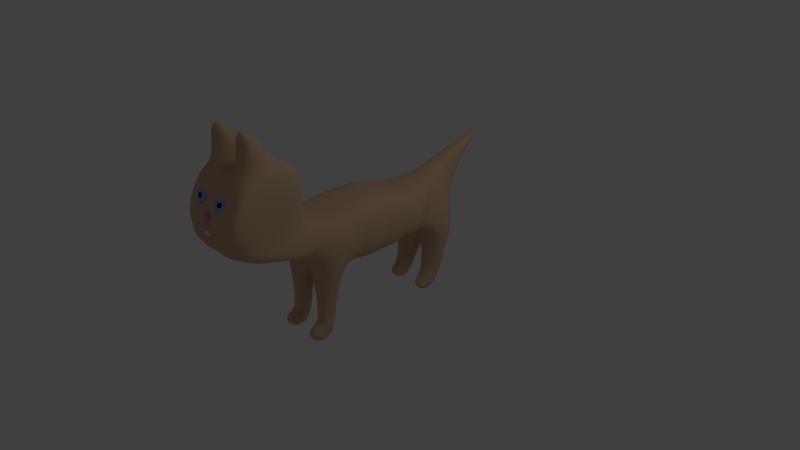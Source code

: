 # Source: CatBody.blend  (saved by Blender 2.58.1; exported with 4.5.12 LTS)
import bpy
from mathutils import Matrix  # noqa: F401  (used for matrix-valued properties, if any)

bpy.ops.wm.read_factory_settings(use_empty=True)
scene = bpy.context.scene
scene.name = 'Scene'

# ---- collections
col_collection_1 = bpy.data.collections.new('Collection 1'); scene.collection.children.link(col_collection_1)

# ---- materials (node trees are filled in below, after node groups)
mat_eyes = bpy.data.materials.new('Eyes')
mat_eyes.alpha_threshold = 0.0
mat_eyes.use_transparent_shadow = False
mat_eyes.diffuse_color = (0.3029, 0.4133, 0.95, 1.0)
mat_eyes.roughness = 0.5
mat_eyes.line_color = (0.0, 0.0, 0.0, 1.0)
mat_nose = bpy.data.materials.new('Nose')
mat_nose.alpha_threshold = 0.0
mat_nose.use_transparent_shadow = False
mat_nose.diffuse_color = (0.8, 0.2109, 0.6816, 1.0)
mat_nose.roughness = 0.5
mat_nose.line_color = (0.0, 0.0, 0.0, 1.0)
mat_mouth = bpy.data.materials.new('Mouth')
mat_mouth.alpha_threshold = 0.0
mat_mouth.use_transparent_shadow = False
mat_mouth.roughness = 0.5
mat_mouth.line_color = (0.0, 0.0, 0.0, 1.0)
mat_catfur = bpy.data.materials.new('CatFur')
mat_catfur.alpha_threshold = 0.0
mat_catfur.use_transparent_shadow = False
mat_catfur.diffuse_color = (0.65, 0.4448, 0.2818, 1.0)
mat_catfur.roughness = 0.5
mat_catfur.line_color = (0.0, 0.0, 0.0, 1.0)
mat_pupil = bpy.data.materials.new('Pupil')
mat_pupil.alpha_threshold = 0.0
mat_pupil.use_transparent_shadow = False
mat_pupil.diffuse_color = (0.0, 0.0, 0.0, 1.0)
mat_pupil.roughness = 0.5
mat_pupil.line_color = (0.0, 0.0, 0.0, 1.0)

# ---- material node trees

# ---- world
world_world = bpy.data.worlds.new('World'); scene.world = world_world
world_world.color = (0.05088, 0.05088, 0.05088)
world_world.use_sun_shadow = False
world_world.sun_shadow_jitter_overblur = 0.0
world_world.cycles.sampling_method = 'MANUAL'
world_world.cycles.sample_map_resolution = 256

# ---- cameras
cam_camera = bpy.data.cameras.new('Camera')
cam_camera.clip_end = 100.0
cam_camera.lens = 35.0
cam_camera.ortho_scale = 7.314
cam_camera.dof.focus_distance = 0.0
cam_camera.dof.aperture_fstop = 128.0

# ---- lights
light_lamp = bpy.data.lights.new('Lamp', 'POINT')
light_lamp.transmission_factor = 0.0
light_lamp.cutoff_distance = 30.0
light_lamp.energy = 100.0
light_lamp.shadow_buffer_clip_start = 1.001
light_lamp.shadow_soft_size = 1.0
light_lamp.shadow_maximum_resolution = 0.006
light_lamp.use_absolute_resolution = True
light_lamp.cycles.use_multiple_importance_sampling = False

# ---- meshes
me_plane = bpy.data.meshes.new('Plane')
me_plane.from_pydata([(-0.523, 0.496, 2.477), (-0.4196, 0.5246, 1.556), (-0.4029, -0.3391, 1.556), (-0.487, -0.3102, 2.823), (-0.5157, -0.2296, 0.8903), (-0.5157, -0.2047, 0.3073), (-0.5157, -0.2588, -0.1344), (-0.5157, -0.3964, -0.3755), (-0.1914, -0.3276, -0.7771), (-0.07792, -0.006376, -1.592), (-0.07343, 0.06735, -2.039), (-0.07792, -0.122, -1.683), (-0.1914, -0.5226, -1.259), (-0.5157, -0.8209, -1.029), (-0.3704, -2.029, -0.785), (-0.3704, -2.052, -0.4752), (-0.3704, -1.926, -0.4293), (-0.3704, -1.823, -0.6243), (-0.5157, -1.188, -0.7083), (-0.5157, -1.096, -0.5706), (-0.5157, -1.003, -0.3755), (-0.5157, -1.036, -0.03114), (-0.5157, -1.081, 0.4084), (-0.5157, -1.039, 0.7641), (-0.5157, -0.9701, 1.028), (-0.3704, -1.532, 1.097), (-0.3704, -2.037, 1.177), (-0.3704, -2.037, 1.533), (-0.3704, -1.819, 1.544), (-0.3704, -1.808, 1.361), (-0.3704, -1.544, 1.361), (-0.5157, -0.9357, 1.338), (-0.5157, -0.6833, 1.625), (-0.5157, -1.291, -0.8918), (-0.5157, -0.5685, 2.038), (-2.724e-08, -0.5685, 2.038), (-2.724e-08, -1.291, -0.8918), (-2.724e-08, -0.6833, 1.625), (-2.724e-08, -0.9357, 1.338), (-0.1452, -1.544, 1.361), (-0.1452, -1.808, 1.361), (-0.1452, -1.819, 1.544), (-0.1452, -2.037, 1.533), (-0.1452, -2.037, 1.177), (-0.1452, -1.532, 1.097), (-2.724e-08, -0.9701, 1.028), (-2.724e-08, -1.039, 0.7641), (-2.724e-08, -1.081, 0.4084), (-2.724e-08, -0.993, 0.3472), (-2.724e-08, -1.003, -0.3755), (-2.724e-08, -1.096, -0.5706), (-2.724e-08, -1.188, -0.7083), (-0.1452, -1.823, -0.6243), (-0.1452, -1.926, -0.4293), (-0.1452, -2.052, -0.4752), (-0.1452, -2.029, -0.785), (2.112e-07, -0.8209, -1.029), (2.112e-07, -0.5226, -1.259), (4.496e-07, -0.122, -1.683), (2.112e-07, 0.06735, -2.039), (2.112e-07, -0.006376, -1.592), (2.112e-07, -0.3276, -0.7771), (2.112e-07, -0.3964, -0.3755), (2.112e-07, -0.2588, 0.244), (2.112e-07, -0.2047, 0.3073), (-2.724e-08, -0.2296, 0.8903), (-2.724e-08, -0.3391, 1.556), (-2.724e-08, 0.6476, 1.556), (-2.724e-08, 0.5747, 2.546), (-0.5157, 0.6476, 2.216), (-0.495, 0.6476, 1.886), (-0.2365, 0.6476, 1.556), (-0.1152, 0.6476, 1.556), (-0.3438, 0.49, 2.516), (-0.1719, 0.5323, 2.546), (-2.724e-08, 0.6476, 1.886), (-2.724e-08, 0.6476, 2.216), (-0.372, 0.6476, 1.831), (-0.4254, 0.6476, 2.33), (-0.09029, 0.6476, 1.831), (-0.09029, 0.6476, 2.33), (-0.09029, 1.169, 2.331), (-0.09029, 1.169, 2.172), (-0.4254, 1.169, 2.331), (-0.4254, 1.169, 2.172), (0.0, -0.3172, 2.787), (-0.3069, 0.4102, 2.548), (-0.2251, 0.433, 2.546), (-0.09126, 0.387, 2.586), (-0.08054, 0.2778, 2.644), (-0.2394, 0.2457, 2.643), (-0.3363, 0.3254, 2.59), (-0.3333, 0.3118, 2.564), (-0.2364, 0.2321, 2.617), (-0.07752, 0.2641, 2.618), (-0.08823, 0.3733, 2.56), (-0.2221, 0.4194, 2.52), (-0.3039, 0.3966, 2.522), (-0.1003, 0.1317, 2.682), (0.0, -0.004297, 2.682), (0.0, 0.2162, 2.682), (0.0, 0.2187, 2.637), (0.0, 0.006778, 2.637), (-0.1203, 0.1428, 2.637), (-0.1203, -0.06474, 2.699), (0.0, 0.001224, 2.678), (0.0, -0.0794, 2.704), (0.0, -0.08853, 2.674), (0.0, -0.007907, 2.649), (-0.1203, -0.07387, 2.67), (-0.2458, 0.3607, 2.575), (-0.2156, 0.3691, 2.574), (-0.1661, 0.3521, 2.589), (-0.1622, 0.3118, 2.61), (-0.2209, 0.3, 2.61), (-0.2567, 0.3294, 2.59), (-0.2578, 0.3344, 2.6), (-0.222, 0.305, 2.619), (-0.1633, 0.3168, 2.62), (-0.1672, 0.3572, 2.598), (-0.2167, 0.3742, 2.584), (-0.2469, 0.3658, 2.585)], [], [(34, 32, 37, 35), (33, 13, 56, 36), (32, 31, 38, 37), (31, 30, 39, 38), (30, 29, 40, 39), (29, 28, 41, 40), (28, 27, 42, 41), (27, 26, 43, 42), (26, 25, 44, 43), (25, 24, 45, 44), (24, 23, 46, 45), (23, 22, 47, 46), (22, 21, 48, 47), (21, 20, 49, 48), (20, 19, 50, 49), (19, 18, 51, 50), (18, 17, 52, 51), (17, 16, 53, 52), (16, 15, 54, 53), (15, 14, 55, 54), (13, 12, 57, 56), (12, 11, 58, 57), (11, 10, 59, 58), (10, 9, 60, 59), (9, 8, 61, 60), (8, 7, 62, 61), (7, 6, 63, 62), (6, 5, 64, 63), (5, 4, 65, 64), (4, 2, 66, 65), (2, 32, 34), (2, 4, 32), (4, 31, 32), (4, 24, 31), (24, 25, 31), (25, 30, 31), (25, 26, 30), (26, 29, 30), (26, 28, 29), (26, 27, 28), (4, 23, 24), (4, 5, 23), (5, 22, 23), (5, 6, 22), (6, 21, 22), (6, 7, 21), (7, 20, 21), (7, 8, 20), (8, 19, 20), (8, 18, 19), (8, 13, 18), (13, 33, 18), (17, 18, 33), (14, 17, 33), (15, 16, 17), (14, 15, 17), (8, 12, 13), (8, 9, 12), (9, 11, 12), (9, 10, 11), (71, 72, 66, 2), (1, 71, 2), (72, 67, 66), (69, 0, 73, 78), (70, 69, 78, 77), (1, 70, 77, 71), (78, 73, 74, 80), (71, 77, 79, 72), (80, 74, 68, 76), (79, 80, 76, 75), (72, 79, 75, 67), (79, 77, 84, 82), (80, 79, 82, 81), (78, 80, 81, 83), (77, 78, 83, 84), (84, 83, 81, 82), (41, 42, 43), (40, 41, 43), (40, 43, 44), (39, 40, 44), (38, 39, 44), (38, 44, 45), (52, 53, 54), (52, 54, 55), (36, 52, 55), (36, 51, 52), (14, 33, 36, 55), (2, 34, 3), (3, 34, 35), (3, 35, 85), (3, 85, 68, 74), (0, 3, 73), (3, 74, 73), (1, 2, 70), (2, 69, 70), (2, 3, 69), (0, 69, 3), (86, 87, 91), (87, 90, 91), (87, 89, 90), (87, 88, 89), (86, 91, 92, 97), (91, 90, 93, 92), (90, 89, 94, 93), (89, 88, 95, 94), (88, 87, 96, 95), (87, 86, 97, 96), (92, 96, 97), (92, 93, 96), (93, 94, 96), (94, 95, 96), (98, 99, 100), (100, 99, 102, 101), (98, 100, 101, 103), (99, 98, 103, 102), (101, 102, 103), (104, 105, 106), (104, 106, 107, 109), (105, 104, 109, 108), (107, 108, 109), (113, 112, 111), (114, 113, 111), (115, 114, 111), (115, 111, 110), (120, 121, 110, 111), (119, 120, 111, 112), (118, 119, 112, 113), (117, 118, 113, 114), (116, 117, 114, 115), (121, 116, 115, 110), (120, 119, 118), (120, 118, 117), (120, 117, 116), (121, 120, 116)])
me_plane.polygons.foreach_set('use_smooth', [True] * 134)
me_plane.polygons.foreach_set('material_index', [3, 3, 3, 3, 3, 3, 3, 3, 3, 3, 3, 3, 3, 3, 3, 3, 3, 3, 3, 3, 3, 3, 3, 3, 3, 3, 3, 3, 3, 3, 3, 3, 3, 3, 3, 3, 3, 3, 3, 3, 3, 3, 3, 3, 3, 3, 3, 3, 3, 3, 3, 3, 3, 3, 3, 3, 3, 3, 3, 3, 3, 3, 3, 3, 3, 3, 3, 3, 3, 3, 3, 3, 3, 3, 3, 3, 3, 3, 3, 3, 3, 3, 3, 3, 3, 3, 3, 3, 3, 3, 3, 3, 3, 3, 3, 3, 3, 0, 0, 0, 0, 0, 0, 0, 0, 0, 0, 0, 0, 0, 0, 1, 1, 1, 1, 1, 2, 2, 2, 2, 4, 4, 4, 4, 4, 4, 4, 4, 4, 4, 4, 4, 4, 4])
me_plane.materials.append(mat_eyes)
me_plane.materials.append(mat_nose)
me_plane.materials.append(mat_mouth)
me_plane.materials.append(mat_catfur)
me_plane.materials.append(mat_pupil)
me_plane.use_remesh_preserve_volume = False
me_plane.use_remesh_preserve_attributes = False
me_plane.use_mirror_vertex_groups = False
me_plane.update()

# ---- objects
ob_cat = bpy.data.objects.new('Cat', me_plane)
ob_lamp = bpy.data.objects.new('Lamp', light_lamp)
ob_camera = bpy.data.objects.new('Camera', cam_camera)

# ---- transforms, parenting, visibility, modifiers, constraints
ob_cat.location = (0.1183, -1.807e-07, 1.345)
ob_cat.rotation_euler = (1.571, -0.0, 0.0)
ob_cat.lineart.crease_threshold = 0.0
_m = ob_cat.modifiers.new('Mirror', 'MIRROR')
_m.use_clip = True
_m = ob_cat.modifiers.new('Subsurf', 'SUBSURF')
_m.uv_smooth = 'PRESERVE_CORNERS'
_m.quality = 2
_m.levels = 2
_m.show_only_control_edges = False
ob_lamp.location = (4.076, 1.005, 5.904)
ob_lamp.rotation_euler = (0.6503, 0.05522, 1.866)
ob_lamp.lock_rotations_4d = False
ob_lamp.empty_display_type = 'ARROWS'
ob_lamp.color = (0.0, 0.0, 0.0, 0.0)
ob_lamp.lineart.crease_threshold = 0.0
ob_camera.location = (7.481, -6.508, 5.344)
ob_camera.rotation_euler = (1.109, 0.01082, 0.8149)
ob_camera.lock_rotations_4d = False
ob_camera.empty_display_type = 'ARROWS'
ob_camera.color = (0.0, 0.0, 0.0, 0.0)
ob_camera.display_type = 'WIRE'
ob_camera.lineart.crease_threshold = 0.0

# ---- collection membership
col_collection_1.objects.link(ob_cat)
col_collection_1.objects.link(ob_lamp)
col_collection_1.objects.link(ob_camera)

# ---- scene / render settings (as saved in the file)
scene.camera = ob_camera
scene.frame_start = 1; scene.frame_end = 250; scene.frame_set(1)
scene.render.engine = 'BLENDER_EEVEE_NEXT'
scene.render.image_settings.color_mode = 'RGB'
scene.render.image_settings.compression = 90
scene.render.resolution_percentage = 50
scene.render.dither_intensity = 0.0
scene.render.bake_margin = 2
scene.render.bake_bias = 0.0
scene.cycles.use_denoising = False
scene.cycles.samples = 10
scene.cycles.sampling_pattern = 'TABULATED_SOBOL'
scene.cycles.light_sampling_threshold = 0.0
scene.cycles.use_adaptive_sampling = False
scene.cycles.use_light_tree = False
scene.cycles.blur_glossy = 0.0
scene.cycles.volume_bounces = 1
scene.cycles.pixel_filter_type = 'GAUSSIAN'
scene.cycles.sample_clamp_indirect = 0.0
scene.view_settings.view_transform = 'Standard'
bpy.context.view_layer.update()
